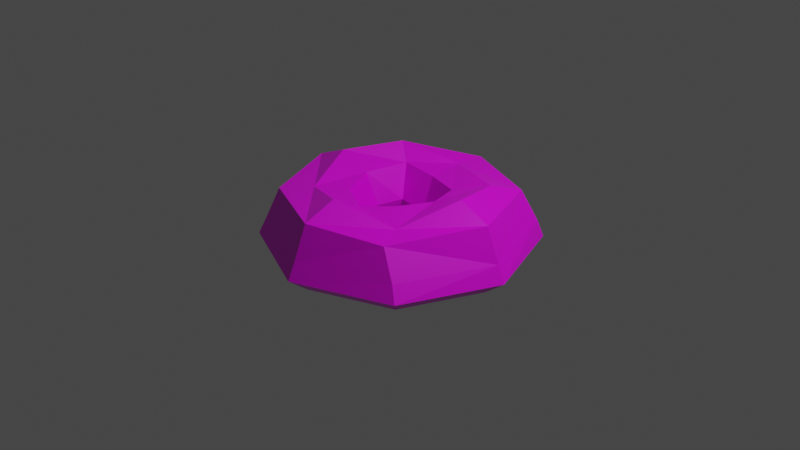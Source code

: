 # Source: spawner.blend  (saved by Blender 2.93.21; exported with 4.5.12 LTS)
import bpy
from mathutils import Matrix  # noqa: F401  (used for matrix-valued properties, if any)

bpy.ops.wm.read_factory_settings(use_empty=True)
scene = bpy.context.scene
scene.name = 'Scene'

# ---- collections
col_collection = bpy.data.collections.new('Collection'); scene.collection.children.link(col_collection)

# ---- images (referenced by path relative to the original .blend; pixels are not part of the script)
import os
ASSET_DIR = os.environ.get("B2B_ASSET_DIR", "")  # directory of the original .blend (textures are referenced by path, not embedded)
HERE = os.path.dirname(os.path.abspath(__file__))  # packed textures are extracted next to this script under _unpacked/

def load_image(name, relpath, width, height, colorspace="sRGB"):
    """Load a texture the original file referenced (path relative to the .blend, or extracted next to this script)."""
    p = next((c for c in (os.path.join(HERE, relpath), os.path.join(ASSET_DIR, relpath)) if relpath and os.path.exists(c)), "")
    if p:
        img = bpy.data.images.load(p, check_existing=True)
        img.name = name
    else:  # same state as the original file: an image datablock whose file is absent (Cycles renders it pink)
        img = bpy.data.images.new(name, width, height)
        img.source = "FILE"
        img.filepath = "//" + (relpath or name)
    img.colorspace_settings.name = colorspace
    return img
img_spawner = load_image('spawner', '', 128, 128, 'sRGB')

# ---- materials (node trees are filled in below, after node groups)
mat_spawner = bpy.data.materials.new('spawner')
mat_spawner.alpha_threshold = 0.0
mat_spawner.use_transparent_shadow = False
mat_spawner.line_color = (0.0, 0.0, 0.0, 1.0)

# ---- material node trees
mat_spawner.use_nodes = True; mat_spawner.node_tree.nodes.clear()
_N = mat_spawner.node_tree.nodes; _L = mat_spawner.node_tree.links
n0 = _N.new('ShaderNodeOutputMaterial'); n0.name = 'Material Output'; n0.location = (300, 300)
n1 = _N.new('ShaderNodeBsdfPrincipled'); n1.name = 'Principled BSDF'; n1.location = (10, 300)
n1.distribution = 'GGX'
n1.subsurface_method = 'BURLEY'
n1.inputs[2].default_value = 0.4
n1.inputs[3].default_value = 1.45
n1.inputs[27].default_value = (0.0, 0.0, 0.0, 1.0)
n1.inputs[28].default_value = 1.0
n2 = _N.new('ShaderNodeTexImage'); n2.name = 'Image Texture'; n2.location = (-280, 280)
n2.image = img_spawner
n2.interpolation = 'Closest'
_L.new(n1.outputs[0], n0.inputs[0])
_L.new(n2.outputs[0], n1.inputs[0])
n0.is_active_output = True

# ---- world
world_world = bpy.data.worlds.new('World'); scene.world = world_world
world_world.use_nodes = True; world_world.node_tree.nodes.clear()
_N = world_world.node_tree.nodes; _L = world_world.node_tree.links
n0 = _N.new('ShaderNodeOutputWorld'); n0.name = 'World Output'; n0.location = (300, 300)
n1 = _N.new('ShaderNodeBackground'); n1.name = 'Background'; n1.location = (10, 300)
n1.inputs[0].default_value = (0.05088, 0.05088, 0.05088, 1.0)
_L.new(n1.outputs[0], n0.inputs[0])
n0.is_active_output = True
world_world.color = (0.05088, 0.05088, 0.05088)
world_world.use_sun_shadow = False
world_world.sun_shadow_jitter_overblur = 0.0

# ---- cameras
cam_camera = bpy.data.cameras.new('Camera')
cam_camera.clip_end = 100.0
cam_camera.ortho_scale = 7.314

# ---- lights
light_light = bpy.data.lights.new('Light', 'POINT')
light_light.transmission_factor = 0.0
light_light.energy = 1000.0
light_light.shadow_soft_size = 0.1
light_light.shadow_maximum_resolution = 0.006
light_light.use_absolute_resolution = True

# ---- meshes
me_torus = bpy.data.meshes.new('Torus')
me_torus.from_pydata([(1.35, 0.0, 0.0), (1.204, 0.0, 0.3536), (0.85, 0.0, 0.5), (0.4842, 0.01181, 0.353), (0.3849, 0.03742, -0.001301), (0.4966, 0.0001996, -0.3536), (0.85, 0.0, -0.3426), (1.204, 0.0, -0.3536), (1.006, 0.962, 0.02365), (0.878, 0.8449, 0.3481), (0.7249, 0.5525, 0.4388), (0.3875, 0.354, 0.3408), (0.3131, 0.3008, -0.01605), (0.363, 0.3638, -0.3541), (0.601, 0.601, -0.3426), (0.8593, 0.8522, -0.3497), (-0.0487, 1.376, -0.009278), (-0.01026, 1.209, 0.3284), (6.417e-08, 0.85, 0.356), (-0.01239, 0.4868, 0.316), (0.0007067, 0.3395, -0.02801), (-0.00462, 0.4829, -0.3604), (6.417e-08, 0.85, -0.3426), (-0.007843, 1.208, -0.355), (-1.051, 0.9515, -0.03166), (-0.8663, 0.8503, 0.3411), (-0.6105, 0.6238, 0.499), (-0.4123, 0.4913, 0.3491), (-0.2845, 0.3162, 0.02046), (-0.3552, 0.3656, -0.3479), (-0.601, 0.601, -0.3426), (-0.8673, 0.8511, -0.3418), (-1.35, 1.18e-07, 0.0), (-1.204, 1.052e-07, 0.3536), (-0.85, 7.431e-08, 0.5), (-0.4989, 0.005926, 0.3534), (-0.3609, 0.03838, 0.01511), (-0.4965, 0.0001527, -0.3535), (-0.85, 7.431e-08, -0.3426), (-1.204, 1.052e-07, -0.3536), (-0.9546, -0.9546, 0.0), (-0.851, -0.851, 0.3292), (-0.601, -0.601, 0.349), (-0.3478, -0.3572, 0.3225), (-0.2222, -0.2809, 0.0006359), (-0.3509, -0.3512, -0.3535), (-0.601, -0.601, -0.3426), (-0.851, -0.851, -0.3536), (1.019e-07, -1.35, 0.0), (9.087e-08, -1.204, 0.3536), (0.002929, -0.8556, 0.4937), (0.01472, -0.5314, 0.3148), (0.05679, -0.4267, -0.004821), (0.008567, -0.5077, -0.353), (6.417e-08, -0.85, -0.3426), (9.087e-08, -1.204, -0.3536), (0.931, -0.9638, -0.008865), (0.7518, -0.8994, 0.2896), (0.6148, -0.6172, 0.3133), (0.2857, -0.2934, 0.3367), (0.2615, -0.2699, 0.0008683), (0.3512, -0.3512, -0.3535), (0.601, -0.601, -0.3426), (0.851, -0.851, -0.3536), (1.434, 5.622e-09, -0.1768), (1.049, 1.019, -0.1608), (1.229e-07, -1.434, -0.1768), (-1.014, -1.014, -0.1768), (-0.03285, 1.451, -0.183), (1.014, -1.014, -0.1768), (-1.08, 1.012, -0.1921), (-1.434, 1.31e-07, -0.1768)], [], [(0, 9, 1), (1, 10, 2), (10, 3, 2), (11, 4, 3), (4, 13, 5), (13, 6, 5), (6, 15, 7), (64, 8, 0), (8, 17, 9), (9, 18, 10), (18, 11, 10), (11, 20, 12), (20, 13, 12), (13, 22, 14), (22, 15, 14), (65, 16, 8), (16, 25, 17), (17, 26, 18), (18, 27, 19), (19, 28, 20), (28, 21, 20), (29, 22, 21), (30, 23, 22), (70, 16, 68), (24, 33, 25), (25, 34, 26), (34, 27, 26), (35, 28, 27), (36, 29, 28), (37, 30, 29), (38, 31, 30), (71, 24, 70), (32, 41, 33), (33, 42, 34), (42, 35, 34), (43, 36, 35), (36, 45, 37), (37, 46, 38), (46, 39, 38), (71, 40, 32), (48, 41, 40), (49, 42, 41), (42, 51, 43), (51, 44, 43), (44, 53, 45), (45, 54, 46), (54, 47, 46), (67, 48, 40), (48, 57, 49), (49, 58, 50), (58, 51, 50), (59, 52, 51), (52, 61, 53), (53, 62, 54), (62, 55, 54), (66, 56, 48), (0, 57, 56), (1, 58, 57), (58, 3, 59), (59, 4, 60), (60, 5, 61), (61, 6, 62), (6, 63, 62), (69, 0, 56), (7, 69, 63), (63, 66, 55), (55, 67, 47), (39, 67, 71), (39, 70, 31), (31, 68, 23), (23, 65, 15), (7, 65, 64), (0, 8, 9), (1, 9, 10), (10, 11, 3), (11, 12, 4), (4, 12, 13), (13, 14, 6), (6, 14, 15), (64, 65, 8), (8, 16, 17), (9, 17, 18), (18, 19, 11), (11, 19, 20), (20, 21, 13), (13, 21, 22), (22, 23, 15), (65, 68, 16), (16, 24, 25), (17, 25, 26), (18, 26, 27), (19, 27, 28), (28, 29, 21), (29, 30, 22), (30, 31, 23), (70, 24, 16), (24, 32, 33), (25, 33, 34), (34, 35, 27), (35, 36, 28), (36, 37, 29), (37, 38, 30), (38, 39, 31), (71, 32, 24), (32, 40, 41), (33, 41, 42), (42, 43, 35), (43, 44, 36), (36, 44, 45), (37, 45, 46), (46, 47, 39), (71, 67, 40), (48, 49, 41), (49, 50, 42), (42, 50, 51), (51, 52, 44), (44, 52, 53), (45, 53, 54), (54, 55, 47), (67, 66, 48), (48, 56, 57), (49, 57, 58), (58, 59, 51), (59, 60, 52), (52, 60, 61), (53, 61, 62), (62, 63, 55), (66, 69, 56), (0, 1, 57), (1, 2, 58), (58, 2, 3), (59, 3, 4), (60, 4, 5), (61, 5, 6), (6, 7, 63), (69, 64, 0), (7, 64, 69), (63, 69, 66), (55, 66, 67), (39, 47, 67), (39, 71, 70), (31, 70, 68), (23, 68, 65), (7, 15, 65)])
_uv = me_torus.uv_layers.new(name='UVMap')
_uv.uv.foreach_set('vector', [0.1414, 0.6676, 0.1414, 0.8579, 0.1053, 0.687, 0.7807, 0.06028, 0.8779, 0.192, 0.7666, 0.1296, 0.8779, 0.192, 0.7551, 0.1918, 0.7666, 0.1296, 0.3838, 0.5222, 0.3152, 0.5866, 0.3056, 0.5168, 0.3152, 0.5866, 0.3849, 0.6548, 0.2995, 0.6523, 0.1243, 0.292, 0.06455, 0.1916, 0.1273, 0.2174, 0.06455, 0.1916, 0.0, 0.3427, 0.001517, 0.1656, 0.7921, 9.833e-05, 0.9611, 0.1549, 0.7873, 0.02134, 0.7864, 0.9382, 0.8322, 0.8003, 0.8629, 0.9153, 0.9389, 0.182, 0.9215, 0.3448, 0.8779, 0.192, 0.9215, 0.3448, 0.8263, 0.2354, 0.8779, 0.192, 0.2418, 0.5165, 0.1708, 0.5914, 0.1736, 0.5321, 0.1708, 0.5914, 0.1078, 0.5216, 0.1736, 0.5321, 0.1243, 0.292, 0.1532, 0.4053, 0.06455, 0.317, 0.1532, 0.4053, 0.0, 0.3427, 0.06455, 0.317, 0.7413, 0.9457, 0.7482, 0.801, 0.7864, 0.9382, 0.7482, 0.801, 0.8365, 0.6319, 0.8322, 0.8003, 0.9917, 0.3721, 0.8511, 0.4439, 0.9215, 0.3448, 0.9215, 0.3448, 0.8309, 0.3925, 0.8432, 0.318, 0.2356, 0.5909, 0.1803, 0.6465, 0.1708, 0.5914, 0.1803, 0.6465, 0.1053, 0.59, 0.1708, 0.5914, 0.252, 0.3449, 0.1532, 0.4053, 0.1808, 0.34, 0.2785, 0.4049, 0.1281, 0.4695, 0.1532, 0.4053, 0.7049, 0.6034, 0.7482, 0.801, 0.7039, 0.8064, 0.7452, 0.6051, 0.8743, 0.5006, 0.8365, 0.6319, 0.8813, 0.5006, 0.7024, 0.4388, 0.8511, 0.4439, 0.7024, 0.4388, 0.8309, 0.3925, 0.8511, 0.4439, 0.7218, 0.3711, 0.7956, 0.3438, 0.8309, 0.3925, 0.4732, 0.5779, 0.4223, 0.5196, 0.5014, 0.536, 0.304, 0.2901, 0.2785, 0.4049, 0.252, 0.3449, 0.3702, 0.3165, 0.309, 0.4692, 0.2785, 0.4049, 0.1053, 0.6816, 0.06619, 0.5295, 0.09709, 0.5165, 0.0701, 0.6868, 0.004675, 0.873, 0.0, 0.6959, 0.6765, 0.4958, 0.5754, 0.341, 0.7024, 0.4388, 0.5754, 0.341, 0.7218, 0.3711, 0.7024, 0.4388, 0.2177, 0.6676, 0.2401, 0.742, 0.2032, 0.7422, 0.4732, 0.5779, 0.3851, 0.6453, 0.3831, 0.5729, 0.304, 0.2901, 0.3671, 0.1907, 0.3702, 0.3165, 0.3671, 0.1907, 0.4443, 0.3442, 0.3702, 0.3165, 0.1053, 0.6816, 0.0701, 0.8855, 0.0701, 0.6868, 0.9419, 0.6879, 0.8841, 0.5357, 0.9465, 0.5135, 0.4768, 0.1872, 0.5754, 0.341, 0.5017, 0.3649, 0.5754, 0.341, 0.621, 0.2344, 0.6449, 0.3139, 0.2891, 0.6547, 0.2671, 0.7278, 0.2418, 0.6666, 0.4737, 0.6429, 0.4226, 0.6976, 0.3851, 0.6453, 0.304, 0.2168, 0.2785, 0.1023, 0.3671, 0.1907, 0.2785, 0.1023, 0.4301, 0.1644, 0.3671, 0.1907, 0.9799, 0.5009, 0.9419, 0.6879, 0.9465, 0.5135, 0.9419, 0.6879, 0.8883, 0.8322, 0.8747, 0.6888, 0.4768, 0.1872, 0.6291, 0.1193, 0.5503, 0.218, 0.6291, 0.1193, 0.621, 0.2344, 0.5503, 0.218, 0.3651, 0.658, 0.3034, 0.7176, 0.2891, 0.6547, 0.3034, 0.7176, 0.3614, 0.7781, 0.283, 0.7784, 0.2516, 0.1626, 0.1532, 0.1027, 0.2785, 0.1023, 0.1532, 0.1027, 0.3044, 0.03923, 0.2785, 0.1023, 0.9753, 0.6871, 0.9459, 0.8677, 0.9419, 0.6879, 0.7873, 0.02134, 0.5818, 0.07338, 0.5827, 0.02667, 0.7807, 0.06028, 0.6291, 0.1193, 0.5818, 0.07338, 0.6291, 0.1193, 0.7551, 0.1918, 0.6833, 0.2042, 0.2595, 0.523, 0.3152, 0.5866, 0.2636, 0.5879, 0.2636, 0.5879, 0.2995, 0.6523, 0.2418, 0.6546, 0.1791, 0.1654, 0.06455, 0.1916, 0.1532, 0.1027, 0.06455, 0.1916, 0.127, 0.03977, 0.1532, 0.1027, 0.5798, 0.002625, 0.7873, 0.02134, 0.5827, 0.02667, 0.6137, 0.6534, 0.6607, 0.4952, 0.709, 0.5378, 0.127, 0.03977, 0.3233, 0.0, 0.3044, 0.03923, 0.3044, 0.03923, 0.474, 0.1493, 0.4301, 0.1644, 0.4443, 0.3442, 0.474, 0.1493, 0.4987, 0.3649, 0.4443, 0.3442, 0.3399, 0.5156, 0.309, 0.4692, 0.309, 0.4692, 0.1164, 0.5165, 0.1281, 0.4695, 0.6871, 0.94, 0.5297, 0.8304, 0.6033, 0.8165, 0.6137, 0.6534, 0.5297, 0.8304, 0.5464, 0.6355, 0.7873, 0.02134, 0.9611, 0.1549, 0.9389, 0.182, 0.7807, 0.06028, 0.9389, 0.182, 0.8779, 0.192, 0.8779, 0.192, 0.8263, 0.2354, 0.7551, 0.1918, 0.3838, 0.5222, 0.3752, 0.5917, 0.3152, 0.5866, 0.3152, 0.5866, 0.3752, 0.5917, 0.3849, 0.6548, 0.1243, 0.292, 0.06455, 0.317, 0.06455, 0.1916, 0.06455, 0.1916, 0.06455, 0.317, 0.0, 0.3427, 0.5464, 0.6355, 0.5297, 0.8304, 0.5023, 0.8242, 0.7864, 0.9382, 0.7482, 0.801, 0.8322, 0.8003, 0.9389, 0.182, 0.9917, 0.3721, 0.9215, 0.3448, 0.9215, 0.3448, 0.8432, 0.318, 0.8263, 0.2354, 0.2418, 0.5165, 0.2356, 0.5909, 0.1708, 0.5914, 0.1708, 0.5914, 0.1053, 0.59, 0.1078, 0.5216, 0.1243, 0.292, 0.1808, 0.34, 0.1532, 0.4053, 0.1532, 0.4053, 0.1281, 0.4695, 0.0, 0.3427, 0.7413, 0.9457, 0.7039, 0.8064, 0.7482, 0.801, 0.7482, 0.801, 0.7452, 0.6051, 0.8365, 0.6319, 0.9917, 0.3721, 0.8813, 0.5006, 0.8511, 0.4439, 0.9215, 0.3448, 0.8511, 0.4439, 0.8309, 0.3925, 0.2356, 0.5909, 0.2418, 0.6676, 0.1803, 0.6465, 0.1803, 0.6465, 0.1089, 0.6595, 0.1053, 0.59, 0.252, 0.3449, 0.2785, 0.4049, 0.1532, 0.4053, 0.2785, 0.4049, 0.309, 0.4692, 0.1281, 0.4695, 0.7049, 0.6034, 0.7452, 0.6051, 0.7482, 0.801, 0.06619, 0.5295, 0.0701, 0.6868, 0.0, 0.6959, 0.8813, 0.5006, 0.6765, 0.4958, 0.7024, 0.4388, 0.7024, 0.4388, 0.7218, 0.3711, 0.8309, 0.3925, 0.7218, 0.3711, 0.7323, 0.3362, 0.7956, 0.3438, 0.4732, 0.5779, 0.3831, 0.5729, 0.4223, 0.5196, 0.304, 0.2901, 0.3702, 0.3165, 0.2785, 0.4049, 0.3702, 0.3165, 0.4443, 0.3442, 0.309, 0.4692, 0.1053, 0.6816, 0.0701, 0.6868, 0.06619, 0.5295, 0.0701, 0.6868, 0.0701, 0.8855, 0.004675, 0.873, 0.6765, 0.4958, 0.5017, 0.3649, 0.5754, 0.341, 0.5754, 0.341, 0.6449, 0.3139, 0.7218, 0.3711, 0.425, 0.7603, 0.3817, 0.7613, 0.3923, 0.6978, 0.4732, 0.5779, 0.4737, 0.6429, 0.3851, 0.6453, 0.304, 0.2901, 0.304, 0.2168, 0.3671, 0.1907, 0.3671, 0.1907, 0.4301, 0.1644, 0.4443, 0.3442, 0.1053, 0.6816, 0.1053, 0.8927, 0.0701, 0.8855, 0.9419, 0.6879, 0.8747, 0.6888, 0.8841, 0.5357, 0.4768, 0.1872, 0.5503, 0.218, 0.5754, 0.341, 0.5754, 0.341, 0.5503, 0.218, 0.621, 0.2344, 0.2891, 0.6547, 0.3034, 0.7176, 0.2671, 0.7278, 0.4737, 0.6429, 0.5019, 0.6872, 0.4226, 0.6976, 0.304, 0.2168, 0.2516, 0.1626, 0.2785, 0.1023, 0.2785, 0.1023, 0.3044, 0.03923, 0.4301, 0.1644, 0.9799, 0.5009, 0.9753, 0.6871, 0.9419, 0.6879, 0.9419, 0.6879, 0.9459, 0.8677, 0.8883, 0.8322, 0.4768, 0.1872, 0.5818, 0.07338, 0.6291, 0.1193, 0.6291, 0.1193, 0.6833, 0.2042, 0.621, 0.2344, 0.3651, 0.658, 0.3583, 0.7199, 0.3034, 0.7176, 0.3034, 0.7176, 0.3583, 0.7199, 0.3614, 0.7781, 0.2516, 0.1626, 0.1791, 0.1654, 0.1532, 0.1027, 0.1532, 0.1027, 0.127, 0.03977, 0.3044, 0.03923, 0.9753, 0.6871, 0.9782, 0.8843, 0.9459, 0.8677, 0.7873, 0.02134, 0.7807, 0.06028, 0.5818, 0.07338, 0.7807, 0.06028, 0.7666, 0.1296, 0.6291, 0.1193, 0.6291, 0.1193, 0.7666, 0.1296, 0.7551, 0.1918, 0.2032, 0.7381, 0.1414, 0.7381, 0.15, 0.6676, 0.2636, 0.5879, 0.3152, 0.5866, 0.2995, 0.6523, 0.1791, 0.1654, 0.1273, 0.2174, 0.06455, 0.1916, 0.06455, 0.1916, 0.001517, 0.1656, 0.127, 0.03977, 0.5798, 0.002625, 0.7921, 9.833e-05, 0.7873, 0.02134, 0.6137, 0.6534, 0.5464, 0.6355, 0.6607, 0.4952, 0.127, 0.03977, 0.1119, 0.0006511, 0.3233, 0.0, 0.3044, 0.03923, 0.3233, 0.0, 0.474, 0.1493, 0.4443, 0.3442, 0.4301, 0.1644, 0.474, 0.1493, 0.4443, 0.3442, 0.4987, 0.3649, 0.3399, 0.5156, 0.309, 0.4692, 0.3399, 0.5156, 0.1164, 0.5165, 0.6871, 0.94, 0.6352, 0.9812, 0.5297, 0.8304, 0.6137, 0.6534, 0.6033, 0.8165, 0.5297, 0.8304])
me_torus.materials.append(mat_spawner)
me_torus.use_remesh_fix_poles = True
me_torus.use_remesh_preserve_attributes = False
me_torus.update()

# ---- objects
ob_light = bpy.data.objects.new('Light', light_light)
ob_camera = bpy.data.objects.new('Camera', cam_camera)
ob_torus = bpy.data.objects.new('Torus', me_torus)

# ---- transforms, parenting, visibility, modifiers, constraints
ob_light.location = (4.076, 1.005, 5.904)
ob_light.rotation_euler = (0.6503, 0.05522, 1.866)
ob_light.lock_rotations_4d = False
ob_light.empty_display_type = 'ARROWS'
ob_light.color = (0.0, 0.0, 0.0, 0.0)
ob_light.lineart.crease_threshold = 0.0
ob_camera.location = (7.359, -6.926, 4.958)
ob_camera.rotation_euler = (1.109, 0.0, 0.8149)
ob_camera.lock_rotations_4d = False
ob_camera.empty_display_type = 'ARROWS'
ob_camera.color = (0.0, 0.0, 0.0, 0.0)
ob_camera.display_type = 'WIRE'
ob_camera.lineart.crease_threshold = 0.0
ob_torus.location = (0.0, 0.0, 0.0)

# ---- collection membership
col_collection.objects.link(ob_light)
col_collection.objects.link(ob_camera)
col_collection.objects.link(ob_torus)

# ---- scene / render settings (as saved in the file)
scene.camera = ob_camera
scene.frame_start = 1; scene.frame_end = 250; scene.frame_set(1)
scene.render.engine = 'BLENDER_EEVEE_NEXT'
scene.cycles.use_denoising = False
scene.cycles.samples = 128
scene.cycles.sampling_pattern = 'TABULATED_SOBOL'
scene.cycles.use_adaptive_sampling = False
scene.cycles.use_light_tree = False
scene.view_settings.view_transform = 'Filmic'
bpy.context.view_layer.update()
